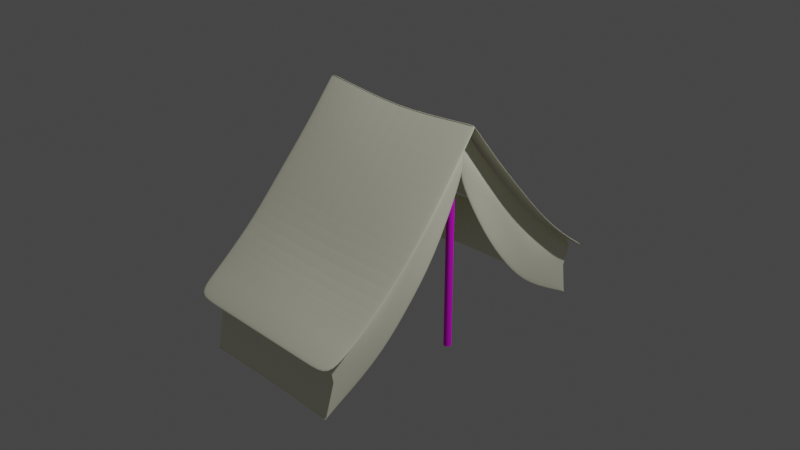# Source: sator.blend  (saved by Blender 2.93.21; exported with 4.5.12 LTS)
import bpy
from mathutils import Matrix  # noqa: F401  (used for matrix-valued properties, if any)

bpy.ops.wm.read_factory_settings(use_empty=True)
scene = bpy.context.scene
scene.name = 'Scene'

# ---- collections
col_collection = bpy.data.collections.new('Collection'); scene.collection.children.link(col_collection)

# ---- images (referenced by path relative to the original .blend; pixels are not part of the script)
import os
ASSET_DIR = os.environ.get("B2B_ASSET_DIR", "")  # directory of the original .blend (textures are referenced by path, not embedded)
HERE = os.path.dirname(os.path.abspath(__file__))  # packed textures are extracted next to this script under _unpacked/

def load_image(name, relpath, width, height, colorspace="sRGB"):
    """Load a texture the original file referenced (path relative to the .blend, or extracted next to this script)."""
    p = next((c for c in (os.path.join(HERE, relpath), os.path.join(ASSET_DIR, relpath)) if relpath and os.path.exists(c)), "")
    if p:
        img = bpy.data.images.load(p, check_existing=True)
        img.name = name
    else:  # same state as the original file: an image datablock whose file is absent (Cycles renders it pink)
        img = bpy.data.images.new(name, width, height)
        img.source = "FILE"
        img.filepath = "//" + (relpath or name)
    img.colorspace_settings.name = colorspace
    return img
img_let_lt_s_jpg = load_image('letöltés.jpg', 'letöltés.jpg', 1024, 1024, 'sRGB')

# ---- materials (node trees are filled in below, after node groups)
mat_material_001 = bpy.data.materials.new('Material.001')
mat_material_001.use_transparent_shadow = False
mat_material_002 = bpy.data.materials.new('Material.002')
mat_material_002.use_transparent_shadow = False

# ---- material node trees
mat_material_001.use_nodes = True; mat_material_001.node_tree.nodes.clear()
_N = mat_material_001.node_tree.nodes; _L = mat_material_001.node_tree.links
n0 = _N.new('ShaderNodeBsdfPrincipled'); n0.name = 'Principled BSDF'; n0.location = (10, 300)
n0.distribution = 'GGX'
n0.subsurface_method = 'BURLEY'
n0.inputs[0].default_value = (0.9131, 0.9131, 0.7231, 1.0)
n0.inputs[3].default_value = 1.45
n0.inputs[27].default_value = (0.0, 0.0, 0.0, 1.0)
n0.inputs[28].default_value = 1.0
n1 = _N.new('ShaderNodeOutputMaterial'); n1.name = 'Material Output'; n1.location = (300, 300)
_L.new(n0.outputs[0], n1.inputs[0])
n1.is_active_output = True
mat_material_002.use_nodes = True; mat_material_002.node_tree.nodes.clear()
_N = mat_material_002.node_tree.nodes; _L = mat_material_002.node_tree.links
n0 = _N.new('ShaderNodeOutputMaterial'); n0.name = 'Material Output'; n0.location = (300, 300)
n1 = _N.new('ShaderNodeBsdfPrincipled'); n1.name = 'Principled BSDF'; n1.location = (10, 300)
n1.distribution = 'GGX'
n1.subsurface_method = 'BURLEY'
n1.inputs[2].default_value = 0.7864
n1.inputs[3].default_value = 1.45
n1.inputs[13].default_value = 0.7045
n1.inputs[27].default_value = (0.0, 0.0, 0.0, 1.0)
n1.inputs[28].default_value = 1.0
n2 = _N.new('ShaderNodeMapping'); n2.name = 'Mapping'; n2.location = (-570, 144)
n2.width = 240
n3 = _N.new('ShaderNodeTexCoord'); n3.name = 'Texture Coordinate'; n3.location = (-770, 127)
n4 = _N.new('ShaderNodeTexImage'); n4.name = 'Image Texture'; n4.location = (-270, 115)
n4.image = img_let_lt_s_jpg
n5 = _N.new('ShaderNodeMix'); n5.name = 'Mix'; n5.location = (-160, 180)
n5.data_type = 'RGBA'
n5.inputs[0].default_value = 0.4182
n5.inputs[6].default_value = (1.0, 1.0, 1.0, 1.0)
_L.new(n1.outputs[0], n0.inputs[0])
_L.new(n4.outputs[0], n1.inputs[0])
_L.new(n2.outputs[0], n4.inputs[0])
_L.new(n3.outputs[2], n2.inputs[0])
_L.new(n4.outputs[1], n1.inputs[4])
_L.new(n4.outputs[0], n5.inputs[7])
_L.new(n5.outputs[2], n1.inputs[14])
n0.is_active_output = True

# ---- world
world_world = bpy.data.worlds.new('World'); scene.world = world_world
world_world.use_nodes = True; world_world.node_tree.nodes.clear()
_N = world_world.node_tree.nodes; _L = world_world.node_tree.links
n0 = _N.new('ShaderNodeOutputWorld'); n0.name = 'World Output'; n0.location = (300, 300)
n1 = _N.new('ShaderNodeBackground'); n1.name = 'Background'; n1.location = (10, 300)
n1.inputs[0].default_value = (0.05088, 0.05088, 0.05088, 1.0)
_L.new(n1.outputs[0], n0.inputs[0])
n0.is_active_output = True
world_world.color = (0.05088, 0.05088, 0.05088)
world_world.use_sun_shadow = False
world_world.sun_shadow_jitter_overblur = 0.0

# ---- cameras
cam_camera = bpy.data.cameras.new('Camera')
cam_camera.clip_end = 100.0
cam_camera.ortho_scale = 7.314

# ---- lights
light_light = bpy.data.lights.new('Light', 'POINT')
light_light.transmission_factor = 0.0
light_light.energy = 1000.0
light_light.shadow_soft_size = 0.1
light_light.shadow_maximum_resolution = 0.006
light_light.use_absolute_resolution = True

# ---- meshes
me_plane = bpy.data.meshes.new('Plane')
me_plane.from_pydata([(1.0, -1.81, -1.84), (1.0, 0.003026, 0.0307), (0.0, -1.81, -1.84), (0.0, 0.003026, -0.06038), (1.027, -1.447, -1.58), (1.026, -1.085, -1.268), (1.04, -0.7221, -0.872), (1.014, -0.3595, -0.4428), (0.0, -1.447, -1.58), (0.0, -1.085, -1.313), (0.0, -0.7221, -0.9107), (0.0, -0.3595, -0.4813), (0.8362, -1.71, -2.436), (0.8362, -0.7221, -1.743), (0.8362, -1.085, -2.11), (0.0, -1.71, -2.414), (0.8362, 0.003026, -0.5741), (0.8608, -0.3361, -1.241), (0.0, -1.714, -1.792), (0.8362, 0.003026, -0.00825), (0.8362, -1.714, -1.807), (0.8362, -1.085, -1.313), (0.8362, -0.7221, -0.8922), (0.8362, -0.3595, -0.5019), (0.8625, -0.3595, -0.922), (0.8816, -0.3116, -0.6824), (0.8899, -0.7221, -1.112), (0.8625, -0.7221, -1.351), (0.8625, 0.003026, -0.4485), (0.8816, 0.003026, -0.2089), (0.8816, -1.052, -1.535), (0.8838, -1.085, -1.747), (0.0, -1.664, -2.06), (0.0, -1.712, -1.82), (0.8816, -1.677, -1.848), (0.8625, -1.628, -2.06), (1.0, 0.003026, 0.0307), (0.0, 0.003026, -0.06038), (0.8362, -0.3595, -0.5019), (0.8362, 0.003026, -0.00825), (0.0, -1.714, -1.792), (0.8362, -0.7221, -0.8922), (0.8362, -1.085, -1.313), (0.8362, -1.714, -1.807), (0.863, -0.7221, -1.002), (0.8589, -1.068, -1.424), (0.8589, -1.695, -1.828), (0.8589, -0.3356, -0.5921), (0.8589, 0.003026, -0.1086), (0.0, -1.713, -1.806), (1.013, -1.594, -1.685), (0.0, -1.594, -1.685), (0.7259, -1.81, -1.84), (0.7259, 0.003026, 0.005729), (0.7259, -1.447, -1.58), (0.7259, -1.085, -1.28), (0.7259, -0.7221, -0.8826), (0.7259, -0.3595, -0.4533), (0.7259, 0.003026, 0.005729), (0.7259, -1.594, -1.685)], [], [(55, 5, 6, 56), (54, 4, 5, 55), (58, 36, 1, 53), (56, 6, 7, 57), (24, 27, 13, 17), (28, 24, 17, 16), (27, 31, 14, 13), (31, 35, 12, 14), (49, 46, 34, 33), (32, 35, 12, 15), (59, 50, 4, 54), (33, 34, 35, 32), (45, 46, 34, 30), (30, 34, 35, 31), (44, 45, 30, 26), (26, 30, 31, 27), (48, 47, 25, 29), (29, 25, 24, 28), (47, 44, 26, 25), (25, 26, 27, 24), (57, 7, 36, 58), (23, 22, 41, 38), (19, 23, 38, 39), (22, 21, 42, 41), (21, 20, 43, 42), (18, 20, 43, 40), (38, 41, 44, 47), (39, 38, 47, 48), (41, 42, 45, 44), (42, 43, 46, 45), (40, 43, 46, 49), (52, 0, 50, 59), (2, 52, 59, 51), (11, 57, 58, 37), (51, 59, 54, 8), (10, 56, 57, 11), (37, 58, 53, 3), (8, 54, 55, 9), (9, 55, 56, 10)])
_uv = me_plane.uv_layers.new(name='UVMap')
_uv.uv.foreach_set('vector', [0.8629, 0.2006, 1.0, 0.2006, 1.0, 0.3009, 0.8629, 0.3009, 0.8629, 0.1003, 1.0, 0.1003, 1.0, 0.2006, 0.8629, 0.2006, 0.8629, 0.5015, 1.0, 0.5015, 1.0, 0.5015, 0.4586, 0.2665, 0.8629, 0.3009, 1.0, 0.3009, 1.0, 0.4012, 0.8629, 0.4012, 0.0, 0.0, 0.0, 0.0, 0.0, 0.0, 0.0, 0.0, 0.0, 0.0, 0.0, 0.0, 0.0, 0.0, 0.0, 0.0, 0.0, 0.0, 0.0, 0.0, 0.0, 0.0, 0.0, 0.0, 0.0, 0.0, 0.0, 0.0, 0.0, 0.0, 0.0, 0.0, 0.0, 0.0, 0.0, 0.0, 0.0, 0.0, 0.0, 0.0, 0.0, 0.0, 0.0, 0.0, 0.0, 0.0, 0.0, 0.0, 0.8629, 0.05965, 1.0, 0.05965, 1.0, 0.1003, 0.8629, 0.1003, 0.0, 0.0, 0.0, 0.0, 0.0, 0.0, 0.0, 0.0, 0.0, 0.0, 0.0, 0.0, 0.0, 0.0, 0.0, 0.0, 0.0, 0.0, 0.0, 0.0, 0.0, 0.0, 0.0, 0.0, 0.0, 0.0, 0.0, 0.0, 0.0, 0.0, 0.0, 0.0, 0.0, 0.0, 0.0, 0.0, 0.0, 0.0, 0.0, 0.0, 0.0, 0.0, 0.0, 0.0, 0.0, 0.0, 0.0, 0.0, 0.0, 0.0, 0.0, 0.0, 0.0, 0.0, 0.0, 0.0, 0.0, 0.0, 0.0, 0.0, 0.0, 0.0, 0.0, 0.0, 0.0, 0.0, 0.0, 0.0, 0.0, 0.0, 0.0, 0.0, 0.8629, 0.4012, 1.0, 0.4012, 1.0, 0.5015, 0.8629, 0.5015, 0.0, 0.0, 0.0, 0.0, 0.0, 0.0, 0.0, 0.0, 0.0, 0.0, 0.0, 0.0, 0.0, 0.0, 0.0, 0.0, 0.0, 0.0, 0.0, 0.0, 0.0, 0.0, 0.0, 0.0, 0.0, 0.0, 0.0, 0.0, 0.0, 0.0, 0.0, 0.0, 0.0, 0.0, 0.0, 0.0, 0.0, 0.0, 0.0, 0.0, 0.0, 0.0, 0.0, 0.0, 0.0, 0.0, 0.0, 0.0, 0.0, 0.0, 0.0, 0.0, 0.0, 0.0, 0.0, 0.0, 0.0, 0.0, 0.0, 0.0, 0.0, 0.0, 0.0, 0.0, 0.0, 0.0, 0.0, 0.0, 0.0, 0.0, 0.0, 0.0, 0.0, 0.0, 0.0, 0.0, 0.0, 0.0, 0.0, 0.0, 0.8629, 0.0, 1.0, 0.0, 1.0, 0.05965, 0.8629, 0.05965, 0.5, 0.0, 0.8629, 0.0, 0.8629, 0.05965, 0.5, 0.05965, 0.5, 0.4012, 0.8629, 0.4012, 0.8629, 0.5015, 0.5, 0.5015, 0.5, 0.05965, 0.8629, 0.05965, 0.8629, 0.1003, 0.5, 0.1003, 0.5, 0.3009, 0.8629, 0.3009, 0.8629, 0.4012, 0.5, 0.4012, 0.5, 0.5015, 0.8629, 0.5015, 0.4586, 0.2665, 0.5, 0.5015, 0.5, 0.1003, 0.8629, 0.1003, 0.8629, 0.2006, 0.5, 0.2006, 0.5, 0.2006, 0.8629, 0.2006, 0.8629, 0.3009, 0.5, 0.3009])
me_plane.materials.append(mat_material_001)
me_plane.use_remesh_fix_poles = True
me_plane.use_remesh_preserve_attributes = False
me_plane.update()
me_cylinder = bpy.data.meshes.new('Cylinder')
me_cylinder.from_pydata([(0.0, 1.0, -1.0), (0.0, 1.0, 1.0), (0.1951, 0.9808, -1.0), (0.1951, 0.9808, 1.0), (0.3827, 0.9239, -1.0), (0.3827, 0.9239, 1.0), (0.5556, 0.8315, -1.0), (0.5556, 0.8315, 1.0), (0.7071, 0.7071, -1.0), (0.7071, 0.7071, 1.0), (0.8315, 0.5556, -1.0), (0.8315, 0.5556, 1.0), (0.9239, 0.3827, -1.0), (0.9239, 0.3827, 1.0), (0.9808, 0.1951, -1.0), (0.9808, 0.1951, 1.0), (1.0, -4.371e-08, -1.0), (1.0, -4.371e-08, 1.0), (0.9808, -0.1951, -1.0), (0.9808, -0.1951, 1.0), (0.9239, -0.3827, -1.0), (0.9239, -0.3827, 1.0), (0.8315, -0.5556, -1.0), (0.8315, -0.5556, 1.0), (0.7071, -0.7071, -1.0), (0.7071, -0.7071, 1.0), (0.5556, -0.8315, -1.0), (0.5556, -0.8315, 1.0), (0.3827, -0.9239, -1.0), (0.3827, -0.9239, 1.0), (0.1951, -0.9808, -1.0), (0.1951, -0.9808, 1.0), (-8.742e-08, -1.0, -1.0), (-8.742e-08, -1.0, 1.0), (-0.1951, -0.9808, -1.0), (-0.1951, -0.9808, 1.0), (-0.3827, -0.9239, -1.0), (-0.3827, -0.9239, 1.0), (-0.5556, -0.8315, -1.0), (-0.5556, -0.8315, 1.0), (-0.7071, -0.7071, -1.0), (-0.7071, -0.7071, 1.0), (-0.8315, -0.5556, -1.0), (-0.8315, -0.5556, 1.0), (-0.9239, -0.3827, -1.0), (-0.9239, -0.3827, 1.0), (-0.9808, -0.1951, -1.0), (-0.9808, -0.1951, 1.0), (-1.0, 1.192e-08, -1.0), (-1.0, 1.192e-08, 1.0), (-0.9808, 0.1951, -1.0), (-0.9808, 0.1951, 1.0), (-0.9239, 0.3827, -1.0), (-0.9239, 0.3827, 1.0), (-0.8315, 0.5556, -1.0), (-0.8315, 0.5556, 1.0), (-0.7071, 0.7071, -1.0), (-0.7071, 0.7071, 1.0), (-0.5556, 0.8315, -1.0), (-0.5556, 0.8315, 1.0), (-0.3827, 0.9239, -1.0), (-0.3827, 0.9239, 1.0), (-0.1951, 0.9808, -1.0), (-0.1951, 0.9808, 1.0)], [], [(0, 1, 3, 2), (2, 3, 5, 4), (4, 5, 7, 6), (6, 7, 9, 8), (8, 9, 11, 10), (10, 11, 13, 12), (12, 13, 15, 14), (14, 15, 17, 16), (16, 17, 19, 18), (18, 19, 21, 20), (20, 21, 23, 22), (22, 23, 25, 24), (24, 25, 27, 26), (26, 27, 29, 28), (28, 29, 31, 30), (30, 31, 33, 32), (32, 33, 35, 34), (34, 35, 37, 36), (36, 37, 39, 38), (38, 39, 41, 40), (40, 41, 43, 42), (42, 43, 45, 44), (44, 45, 47, 46), (46, 47, 49, 48), (48, 49, 51, 50), (50, 51, 53, 52), (52, 53, 55, 54), (54, 55, 57, 56), (56, 57, 59, 58), (58, 59, 61, 60), (3, 1, 63, 61, 59, 57, 55, 53, 51, 49, 47, 45, 43, 41, 39, 37, 35, 33, 31, 29, 27, 25, 23, 21, 19, 17, 15, 13, 11, 9, 7, 5), (60, 61, 63, 62), (62, 63, 1, 0), (0, 2, 4, 6, 8, 10, 12, 14, 16, 18, 20, 22, 24, 26, 28, 30, 32, 34, 36, 38, 40, 42, 44, 46, 48, 50, 52, 54, 56, 58, 60, 62)])
_uv = me_cylinder.uv_layers.new(name='UVMap')
_uv.uv.foreach_set('vector', [1.0, 0.5, 1.0, 1.0, 0.9688, 1.0, 0.9688, 0.5, 0.9688, 0.5, 0.9688, 1.0, 0.9375, 1.0, 0.9375, 0.5, 0.9375, 0.5, 0.9375, 1.0, 0.9062, 1.0, 0.9062, 0.5, 0.9062, 0.5, 0.9062, 1.0, 0.875, 1.0, 0.875, 0.5, 0.875, 0.5, 0.875, 1.0, 0.8438, 1.0, 0.8438, 0.5, 0.8438, 0.5, 0.8438, 1.0, 0.8125, 1.0, 0.8125, 0.5, 0.8125, 0.5, 0.8125, 1.0, 0.7812, 1.0, 0.7812, 0.5, 0.7812, 0.5, 0.7812, 1.0, 0.75, 1.0, 0.75, 0.5, 0.75, 0.5, 0.75, 1.0, 0.7188, 1.0, 0.7188, 0.5, 0.7188, 0.5, 0.7188, 1.0, 0.6875, 1.0, 0.6875, 0.5, 0.6875, 0.5, 0.6875, 1.0, 0.6562, 1.0, 0.6562, 0.5, 0.6562, 0.5, 0.6562, 1.0, 0.625, 1.0, 0.625, 0.5, 0.625, 0.5, 0.625, 1.0, 0.5938, 1.0, 0.5938, 0.5, 0.5938, 0.5, 0.5938, 1.0, 0.5625, 1.0, 0.5625, 0.5, 0.5625, 0.5, 0.5625, 1.0, 0.5312, 1.0, 0.5312, 0.5, 0.5312, 0.5, 0.5312, 1.0, 0.5, 1.0, 0.5, 0.5, 0.5, 0.5, 0.5, 1.0, 0.4688, 1.0, 0.4688, 0.5, 0.4688, 0.5, 0.4688, 1.0, 0.4375, 1.0, 0.4375, 0.5, 0.4375, 0.5, 0.4375, 1.0, 0.4062, 1.0, 0.4062, 0.5, 0.4062, 0.5, 0.4062, 1.0, 0.375, 1.0, 0.375, 0.5, 0.375, 0.5, 0.375, 1.0, 0.3438, 1.0, 0.3438, 0.5, 0.3438, 0.5, 0.3438, 1.0, 0.3125, 1.0, 0.3125, 0.5, 0.3125, 0.5, 0.3125, 1.0, 0.2812, 1.0, 0.2812, 0.5, 0.2812, 0.5, 0.2812, 1.0, 0.25, 1.0, 0.25, 0.5, 0.25, 0.5, 0.25, 1.0, 0.2188, 1.0, 0.2188, 0.5, 0.2188, 0.5, 0.2188, 1.0, 0.1875, 1.0, 0.1875, 0.5, 0.1875, 0.5, 0.1875, 1.0, 0.1562, 1.0, 0.1562, 0.5, 0.1562, 0.5, 0.1562, 1.0, 0.125, 1.0, 0.125, 0.5, 0.125, 0.5, 0.125, 1.0, 0.09375, 1.0, 0.09375, 0.5, 0.09375, 0.5, 0.09375, 1.0, 0.0625, 1.0, 0.0625, 0.5, 0.2968, 0.4854, 0.25, 0.49, 0.2032, 0.4854, 0.1582, 0.4717, 0.1167, 0.4496, 0.08029, 0.4197, 0.05045, 0.3833, 0.02827, 0.3418, 0.01461, 0.2968, 0.01, 0.25, 0.01461, 0.2032, 0.02827, 0.1582, 0.05045, 0.1167, 0.08029, 0.08029, 0.1167, 0.05045, 0.1582, 0.02827, 0.2032, 0.01461, 0.25, 0.01, 0.2968, 0.01461, 0.3418, 0.02827, 0.3833, 0.05045, 0.4197, 0.08029, 0.4496, 0.1167, 0.4717, 0.1582, 0.4854, 0.2032, 0.49, 0.25, 0.4854, 0.2968, 0.4717, 0.3418, 0.4496, 0.3833, 0.4197, 0.4197, 0.3833, 0.4496, 0.3418, 0.4717, 0.0625, 0.5, 0.0625, 1.0, 0.03125, 1.0, 0.03125, 0.5, 0.03125, 0.5, 0.03125, 1.0, 0.0, 1.0, 0.0, 0.5, 0.75, 0.49, 0.7968, 0.4854, 0.8418, 0.4717, 0.8833, 0.4496, 0.9197, 0.4197, 0.9496, 0.3833, 0.9717, 0.3418, 0.9854, 0.2968, 0.99, 0.25, 0.9854, 0.2032, 0.9717, 0.1582, 0.9496, 0.1167, 0.9197, 0.08029, 0.8833, 0.05045, 0.8418, 0.02827, 0.7968, 0.01461, 0.75, 0.01, 0.7032, 0.01461, 0.6582, 0.02827, 0.6167, 0.05045, 0.5803, 0.08029, 0.5504, 0.1167, 0.5283, 0.1582, 0.5146, 0.2032, 0.51, 0.25, 0.5146, 0.2968, 0.5283, 0.3418, 0.5504, 0.3833, 0.5803, 0.4197, 0.6167, 0.4496, 0.6582, 0.4717, 0.7032, 0.4854])
me_cylinder.materials.append(mat_material_002)
me_cylinder.use_remesh_fix_poles = True
me_cylinder.use_remesh_preserve_attributes = False
me_cylinder.update()

# ---- objects
ob_light = bpy.data.objects.new('Light', light_light)
ob_camera = bpy.data.objects.new('Camera', cam_camera)
ob_empty = bpy.data.objects.new('Empty', None)
ob_plane = bpy.data.objects.new('Plane', me_plane)
ob_cylinder = bpy.data.objects.new('Cylinder', me_cylinder)

# ---- transforms, parenting, visibility, modifiers, constraints
ob_light.location = (4.076, 1.005, 5.904)
ob_light.rotation_euler = (0.6503, 0.05522, 1.866)
ob_light.lock_rotations_4d = False
ob_light.empty_display_type = 'ARROWS'
ob_light.color = (0.0, 0.0, 0.0, 0.0)
ob_light.lineart.crease_threshold = 0.0
ob_camera.location = (7.359, -6.926, 4.958)
ob_camera.rotation_euler = (1.109, 0.0, 0.8149)
ob_camera.lock_rotations_4d = False
ob_camera.empty_display_type = 'ARROWS'
ob_camera.color = (0.0, 0.0, 0.0, 0.0)
ob_camera.display_type = 'WIRE'
ob_camera.lineart.crease_threshold = 0.0
ob_empty.location = (0.0, 0.05097, 0.0)
ob_empty.rotation_euler = (1.571, 0.0, 1.571)
ob_empty.empty_display_type = 'IMAGE'
ob_empty.empty_display_size = 5.0
ob_plane.location = (0.0, 0.0, 1.261)
_m = ob_plane.modifiers.new('Mirror', 'MIRROR')
_m.use_axis = (True, True, False)
_m = ob_plane.modifiers.new('Solidify', 'SOLIDIFY')
_m.use_rim_only = True
_m = ob_plane.modifiers.new('Subdivision', 'SUBSURF')
_m.levels = 3
ob_cylinder.location = (0.7142, 0.0, 0.013)
ob_cylinder.scale = (0.03968, 0.04087, 1.184)

# ---- collection membership
col_collection.objects.link(ob_light)
col_collection.objects.link(ob_camera)
col_collection.objects.link(ob_empty)
col_collection.objects.link(ob_plane)
col_collection.objects.link(ob_cylinder)

# ---- scene / render settings (as saved in the file)
scene.camera = ob_camera
scene.frame_start = 1; scene.frame_end = 250; scene.frame_set(176)
scene.render.engine = 'BLENDER_EEVEE_NEXT'
scene.cycles.use_denoising = False
scene.cycles.samples = 128
scene.cycles.sampling_pattern = 'TABULATED_SOBOL'
scene.cycles.use_adaptive_sampling = False
scene.cycles.use_light_tree = False
scene.view_settings.view_transform = 'Filmic'
bpy.context.view_layer.update()
